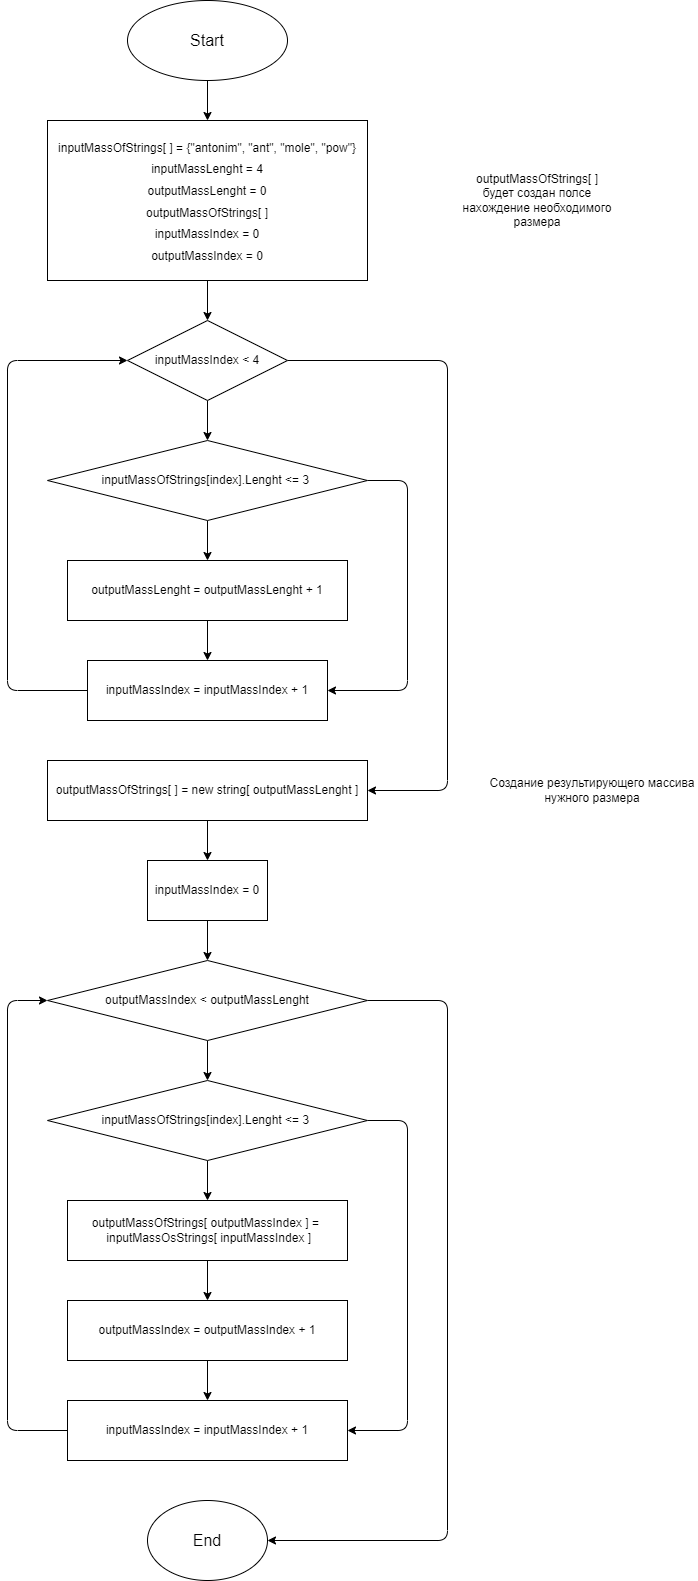

The diagram above was exported from draw.io. Its source (the exported page's mxGraphModel, read from the mxfile embedded in the PNG):
<mxGraphModel dx="883" dy="345" grid="1" gridSize="10" guides="1" tooltips="1" connect="1" arrows="1" fold="1" page="1" pageScale="1" pageWidth="827" pageHeight="1169" math="0" shadow="0">
  <root>
    <mxCell id="0" />
    <mxCell id="1" parent="0" />
    <mxCell id="5" value="" style="edgeStyle=none;html=1;fontSize=18;" edge="1" parent="1" source="2" target="4">
      <mxGeometry relative="1" as="geometry" />
    </mxCell>
    <mxCell id="2" value="&lt;font size=&quot;3&quot;&gt;Start&lt;/font&gt;" style="ellipse;whiteSpace=wrap;html=1;" vertex="1" parent="1">
      <mxGeometry x="200" y="40" width="160" height="80" as="geometry" />
    </mxCell>
    <mxCell id="7" value="" style="edgeStyle=none;html=1;fontSize=12;" edge="1" parent="1" source="4" target="6">
      <mxGeometry relative="1" as="geometry" />
    </mxCell>
    <mxCell id="4" value="&lt;font style=&quot;font-size: 12px&quot;&gt;inputMassOfStrings[ ] = {&quot;antonim&quot;, &quot;ant&quot;, &quot;mole&quot;, &quot;pow&quot;}&lt;br&gt;inputMassLenght = 4&lt;br&gt;outputMassLenght = 0&lt;br&gt;outputMassOfStrings[ ]&lt;br&gt;inputMassIndex = 0&lt;br&gt;outputMassIndex = 0&lt;br&gt;&lt;/font&gt;" style="rounded=0;whiteSpace=wrap;html=1;fontSize=18;aspect=fixed;" vertex="1" parent="1">
      <mxGeometry x="120" y="160" width="320" height="160" as="geometry" />
    </mxCell>
    <mxCell id="11" value="" style="edgeStyle=none;html=1;fontSize=12;" edge="1" parent="1" source="6" target="10">
      <mxGeometry relative="1" as="geometry" />
    </mxCell>
    <mxCell id="17" style="edgeStyle=none;html=1;fontSize=12;exitX=1;exitY=0.5;exitDx=0;exitDy=0;entryX=1;entryY=0.5;entryDx=0;entryDy=0;" edge="1" parent="1" source="6" target="18">
      <mxGeometry relative="1" as="geometry">
        <mxPoint x="320" y="820" as="targetPoint" />
        <Array as="points">
          <mxPoint x="520" y="400" />
          <mxPoint x="520" y="830" />
        </Array>
      </mxGeometry>
    </mxCell>
    <mxCell id="6" value="inputMassIndex &amp;lt; 4" style="rhombus;whiteSpace=wrap;html=1;fontSize=12;" vertex="1" parent="1">
      <mxGeometry x="200" y="360" width="160" height="80" as="geometry" />
    </mxCell>
    <mxCell id="15" style="edgeStyle=none;html=1;entryX=0;entryY=0.5;entryDx=0;entryDy=0;fontSize=12;" edge="1" parent="1" source="8" target="6">
      <mxGeometry relative="1" as="geometry">
        <Array as="points">
          <mxPoint x="80" y="730" />
          <mxPoint x="80" y="400" />
        </Array>
      </mxGeometry>
    </mxCell>
    <mxCell id="8" value="inputMassIndex = inputMassIndex&amp;nbsp;+ 1" style="rounded=0;whiteSpace=wrap;html=1;fontSize=12;" vertex="1" parent="1">
      <mxGeometry x="160" y="700" width="240" height="60" as="geometry" />
    </mxCell>
    <mxCell id="13" value="" style="edgeStyle=none;html=1;fontSize=12;" edge="1" parent="1" source="10" target="12">
      <mxGeometry relative="1" as="geometry" />
    </mxCell>
    <mxCell id="16" style="edgeStyle=none;html=1;entryX=1;entryY=0.5;entryDx=0;entryDy=0;fontSize=12;exitX=1;exitY=0.5;exitDx=0;exitDy=0;" edge="1" parent="1" source="10" target="8">
      <mxGeometry relative="1" as="geometry">
        <Array as="points">
          <mxPoint x="480" y="520" />
          <mxPoint x="480" y="730" />
        </Array>
      </mxGeometry>
    </mxCell>
    <mxCell id="10" value="&lt;span&gt;inputMassOfStrings[index].Lenght &amp;lt;= 3&amp;nbsp;&lt;/span&gt;" style="rhombus;whiteSpace=wrap;html=1;fontSize=12;" vertex="1" parent="1">
      <mxGeometry x="120" y="480" width="320" height="80" as="geometry" />
    </mxCell>
    <mxCell id="14" value="" style="edgeStyle=none;html=1;fontSize=12;" edge="1" parent="1" source="12" target="8">
      <mxGeometry relative="1" as="geometry" />
    </mxCell>
    <mxCell id="12" value="outputMassLenght = outputMassLenght + 1" style="rounded=0;whiteSpace=wrap;html=1;fontSize=12;" vertex="1" parent="1">
      <mxGeometry x="140" y="600" width="280" height="60" as="geometry" />
    </mxCell>
    <mxCell id="21" value="" style="edgeStyle=none;html=1;fontSize=12;" edge="1" parent="1" source="18" target="20">
      <mxGeometry relative="1" as="geometry" />
    </mxCell>
    <mxCell id="18" value="outputMassOfStrings[ ] = new string[ outputMassLenght ]" style="rounded=0;whiteSpace=wrap;html=1;fontSize=12;" vertex="1" parent="1">
      <mxGeometry x="120" y="800" width="320" height="60" as="geometry" />
    </mxCell>
    <mxCell id="19" value="Создание результирующего массива нужного размера" style="text;html=1;strokeColor=none;fillColor=none;align=center;verticalAlign=middle;whiteSpace=wrap;rounded=0;fontSize=12;" vertex="1" parent="1">
      <mxGeometry x="560" y="815" width="210" height="30" as="geometry" />
    </mxCell>
    <mxCell id="23" value="" style="edgeStyle=none;html=1;fontSize=12;" edge="1" parent="1" source="20" target="22">
      <mxGeometry relative="1" as="geometry" />
    </mxCell>
    <mxCell id="20" value="inputMassIndex = 0" style="rounded=0;whiteSpace=wrap;html=1;fontSize=12;" vertex="1" parent="1">
      <mxGeometry x="220" y="900" width="120" height="60" as="geometry" />
    </mxCell>
    <mxCell id="27" value="" style="edgeStyle=none;html=1;fontSize=12;" edge="1" parent="1" source="22" target="25">
      <mxGeometry relative="1" as="geometry" />
    </mxCell>
    <mxCell id="34" style="edgeStyle=none;html=1;fontSize=12;exitX=1;exitY=0.5;exitDx=0;exitDy=0;entryX=1;entryY=0.5;entryDx=0;entryDy=0;" edge="1" parent="1" source="22" target="36">
      <mxGeometry relative="1" as="geometry">
        <mxPoint x="320" y="1540" as="targetPoint" />
        <Array as="points">
          <mxPoint x="520" y="1040" />
          <mxPoint x="520" y="1580" />
        </Array>
      </mxGeometry>
    </mxCell>
    <mxCell id="22" value="outputMassIndex &amp;lt; outputMassLenght" style="rhombus;whiteSpace=wrap;html=1;fontSize=12;" vertex="1" parent="1">
      <mxGeometry x="120" y="1000" width="320" height="80" as="geometry" />
    </mxCell>
    <mxCell id="31" value="" style="edgeStyle=none;html=1;fontSize=12;" edge="1" parent="1" source="24" target="30">
      <mxGeometry relative="1" as="geometry" />
    </mxCell>
    <mxCell id="24" value="outputMassIndex = outputMassIndex + 1" style="rounded=0;whiteSpace=wrap;html=1;fontSize=12;" vertex="1" parent="1">
      <mxGeometry x="140" y="1340" width="280" height="60" as="geometry" />
    </mxCell>
    <mxCell id="28" value="" style="edgeStyle=none;html=1;fontSize=12;" edge="1" parent="1" source="25" target="26">
      <mxGeometry relative="1" as="geometry" />
    </mxCell>
    <mxCell id="33" style="edgeStyle=none;html=1;entryX=1;entryY=0.5;entryDx=0;entryDy=0;fontSize=12;exitX=1;exitY=0.5;exitDx=0;exitDy=0;" edge="1" parent="1" source="25" target="30">
      <mxGeometry relative="1" as="geometry">
        <Array as="points">
          <mxPoint x="480" y="1160" />
          <mxPoint x="480" y="1470" />
        </Array>
      </mxGeometry>
    </mxCell>
    <mxCell id="25" value="&lt;span&gt;inputMassOfStrings[index].Lenght &amp;lt;= 3&amp;nbsp;&lt;/span&gt;" style="rhombus;whiteSpace=wrap;html=1;fontSize=12;" vertex="1" parent="1">
      <mxGeometry x="120" y="1120" width="320" height="80" as="geometry" />
    </mxCell>
    <mxCell id="29" value="" style="edgeStyle=none;html=1;fontSize=12;" edge="1" parent="1" source="26" target="24">
      <mxGeometry relative="1" as="geometry" />
    </mxCell>
    <mxCell id="26" value="outputMassOfStrings[ outputMassIndex ] =&amp;nbsp; &amp;nbsp;inputMassOsStrings[ inputMassIndex ]" style="rounded=0;whiteSpace=wrap;html=1;fontSize=12;" vertex="1" parent="1">
      <mxGeometry x="140" y="1240" width="280" height="60" as="geometry" />
    </mxCell>
    <mxCell id="32" style="edgeStyle=none;html=1;entryX=0;entryY=0.5;entryDx=0;entryDy=0;fontSize=12;" edge="1" parent="1" source="30" target="22">
      <mxGeometry relative="1" as="geometry">
        <Array as="points">
          <mxPoint x="80" y="1470" />
          <mxPoint x="80" y="1040" />
        </Array>
      </mxGeometry>
    </mxCell>
    <mxCell id="30" value="inputMassIndex = inputMassIndex + 1" style="rounded=0;whiteSpace=wrap;html=1;fontSize=12;" vertex="1" parent="1">
      <mxGeometry x="140" y="1440" width="280" height="60" as="geometry" />
    </mxCell>
    <mxCell id="35" value="outputMassOfStrings[ ]&lt;br&gt;будет создан полсе нахождение необходимого размера" style="text;html=1;strokeColor=none;fillColor=none;align=center;verticalAlign=middle;whiteSpace=wrap;rounded=0;fontSize=12;" vertex="1" parent="1">
      <mxGeometry x="520" y="197.5" width="180" height="85" as="geometry" />
    </mxCell>
    <mxCell id="36" value="&lt;font size=&quot;3&quot;&gt;End&lt;/font&gt;" style="ellipse;whiteSpace=wrap;html=1;fontSize=12;" vertex="1" parent="1">
      <mxGeometry x="220" y="1540" width="120" height="80" as="geometry" />
    </mxCell>
  </root>
</mxGraphModel>